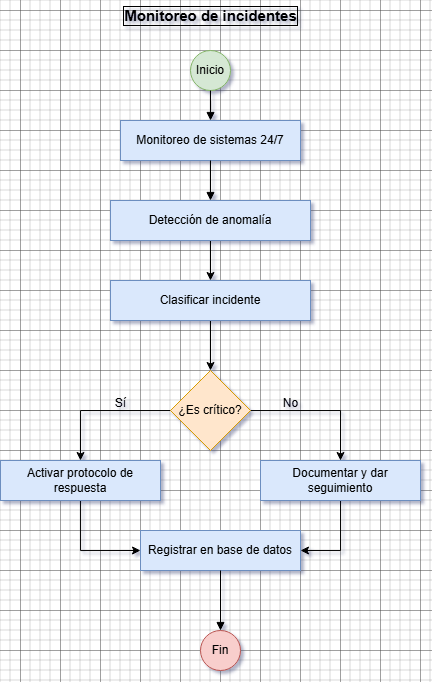

The diagram above was exported from draw.io. Its source (the exported page's mxGraphModel, read from the mxfile embedded in the PNG):
<mxGraphModel dx="-191" dy="813" grid="1" gridSize="10" guides="1" tooltips="1" connect="1" arrows="1" fold="1" page="1" pageScale="1" pageWidth="850" pageHeight="1100" math="0" shadow="0">
  <root>
    <mxCell id="0" />
    <mxCell id="1" parent="0" />
    <mxCell id="SOoTkSHCBlqvavaLVqUn-1" value="Inicio" style="ellipse;whiteSpace=wrap;html=1;fillColor=#d5e8d4;strokeColor=#82b366;" vertex="1" parent="1">
      <mxGeometry x="2050" y="160" width="40" height="40" as="geometry" />
    </mxCell>
    <mxCell id="SOoTkSHCBlqvavaLVqUn-2" value="Monitoreo de sistemas 24/7" style="rounded=0;whiteSpace=wrap;html=1;fillColor=#dae8fc;strokeColor=#6c8ebf;" vertex="1" parent="1">
      <mxGeometry x="1980" y="230" width="180" height="40" as="geometry" />
    </mxCell>
    <mxCell id="SOoTkSHCBlqvavaLVqUn-3" style="edgeStyle=orthogonalEdgeStyle;rounded=0;orthogonalLoop=1;jettySize=auto;html=1;entryX=0.5;entryY=0;entryDx=0;entryDy=0;" edge="1" parent="1" source="SOoTkSHCBlqvavaLVqUn-4" target="SOoTkSHCBlqvavaLVqUn-20">
      <mxGeometry relative="1" as="geometry" />
    </mxCell>
    <mxCell id="SOoTkSHCBlqvavaLVqUn-4" value="Detección de anomalía" style="rounded=0;whiteSpace=wrap;html=1;fillColor=#dae8fc;strokeColor=#6c8ebf;" vertex="1" parent="1">
      <mxGeometry x="1970" y="310" width="200" height="40" as="geometry" />
    </mxCell>
    <mxCell id="SOoTkSHCBlqvavaLVqUn-5" value="Registrar en base de datos" style="rounded=0;whiteSpace=wrap;html=1;fillColor=#dae8fc;strokeColor=#6c8ebf;" vertex="1" parent="1">
      <mxGeometry x="2000" y="640" width="160" height="40" as="geometry" />
    </mxCell>
    <mxCell id="SOoTkSHCBlqvavaLVqUn-6" value="Fin" style="ellipse;whiteSpace=wrap;html=1;fillColor=#f8cecc;strokeColor=#b85450;" vertex="1" parent="1">
      <mxGeometry x="2060" y="740" width="40" height="40" as="geometry" />
    </mxCell>
    <mxCell id="SOoTkSHCBlqvavaLVqUn-7" style="edgeStyle=orthogonalEdgeStyle;rounded=0;orthogonalLoop=1;jettySize=auto;html=1;endArrow=block;" edge="1" parent="1" source="SOoTkSHCBlqvavaLVqUn-1" target="SOoTkSHCBlqvavaLVqUn-2">
      <mxGeometry relative="1" as="geometry" />
    </mxCell>
    <mxCell id="SOoTkSHCBlqvavaLVqUn-8" style="edgeStyle=orthogonalEdgeStyle;rounded=0;orthogonalLoop=1;jettySize=auto;html=1;endArrow=block;" edge="1" parent="1" source="SOoTkSHCBlqvavaLVqUn-2" target="SOoTkSHCBlqvavaLVqUn-4">
      <mxGeometry relative="1" as="geometry" />
    </mxCell>
    <mxCell id="SOoTkSHCBlqvavaLVqUn-9" style="edgeStyle=orthogonalEdgeStyle;rounded=0;orthogonalLoop=1;jettySize=auto;html=1;endArrow=block;" edge="1" parent="1" source="SOoTkSHCBlqvavaLVqUn-5" target="SOoTkSHCBlqvavaLVqUn-6">
      <mxGeometry relative="1" as="geometry" />
    </mxCell>
    <mxCell id="SOoTkSHCBlqvavaLVqUn-10" style="edgeStyle=orthogonalEdgeStyle;rounded=0;orthogonalLoop=1;jettySize=auto;html=1;entryX=0.5;entryY=0;entryDx=0;entryDy=0;" edge="1" parent="1" source="SOoTkSHCBlqvavaLVqUn-12" target="SOoTkSHCBlqvavaLVqUn-14">
      <mxGeometry relative="1" as="geometry" />
    </mxCell>
    <mxCell id="SOoTkSHCBlqvavaLVqUn-11" style="edgeStyle=orthogonalEdgeStyle;rounded=0;orthogonalLoop=1;jettySize=auto;html=1;entryX=0.5;entryY=0;entryDx=0;entryDy=0;" edge="1" parent="1" source="SOoTkSHCBlqvavaLVqUn-12" target="SOoTkSHCBlqvavaLVqUn-16">
      <mxGeometry relative="1" as="geometry" />
    </mxCell>
    <mxCell id="SOoTkSHCBlqvavaLVqUn-12" value="¿Es crítico?" style="rhombus;whiteSpace=wrap;html=1;fillColor=#ffe6cc;strokeColor=#d79b00;" vertex="1" parent="1">
      <mxGeometry x="2030" y="480" width="80" height="80" as="geometry" />
    </mxCell>
    <mxCell id="SOoTkSHCBlqvavaLVqUn-13" style="edgeStyle=orthogonalEdgeStyle;rounded=0;orthogonalLoop=1;jettySize=auto;html=1;entryX=0;entryY=0.5;entryDx=0;entryDy=0;" edge="1" parent="1" source="SOoTkSHCBlqvavaLVqUn-14" target="SOoTkSHCBlqvavaLVqUn-5">
      <mxGeometry relative="1" as="geometry" />
    </mxCell>
    <mxCell id="SOoTkSHCBlqvavaLVqUn-14" value="Activar protocolo de respuesta" style="rounded=0;whiteSpace=wrap;html=1;fillColor=#dae8fc;strokeColor=#6c8ebf;" vertex="1" parent="1">
      <mxGeometry x="1860" y="570" width="160" height="40" as="geometry" />
    </mxCell>
    <mxCell id="SOoTkSHCBlqvavaLVqUn-15" style="edgeStyle=orthogonalEdgeStyle;rounded=0;orthogonalLoop=1;jettySize=auto;html=1;entryX=1;entryY=0.5;entryDx=0;entryDy=0;" edge="1" parent="1" source="SOoTkSHCBlqvavaLVqUn-16" target="SOoTkSHCBlqvavaLVqUn-5">
      <mxGeometry relative="1" as="geometry">
        <Array as="points">
          <mxPoint x="2200" y="660" />
        </Array>
      </mxGeometry>
    </mxCell>
    <mxCell id="SOoTkSHCBlqvavaLVqUn-16" value="Documentar y dar seguimiento" style="rounded=0;whiteSpace=wrap;html=1;fillColor=#dae8fc;strokeColor=#6c8ebf;" vertex="1" parent="1">
      <mxGeometry x="2120" y="570" width="160" height="40" as="geometry" />
    </mxCell>
    <mxCell id="SOoTkSHCBlqvavaLVqUn-17" value="Sí" style="text;html=1;align=center;verticalAlign=middle;resizable=0;points=[];autosize=1;strokeColor=none;fillColor=none;" vertex="1" parent="1">
      <mxGeometry x="1965" y="498" width="30" height="30" as="geometry" />
    </mxCell>
    <mxCell id="SOoTkSHCBlqvavaLVqUn-18" value="No" style="text;html=1;align=center;verticalAlign=middle;resizable=0;points=[];autosize=1;strokeColor=none;fillColor=none;" vertex="1" parent="1">
      <mxGeometry x="2130" y="498" width="40" height="30" as="geometry" />
    </mxCell>
    <mxCell id="SOoTkSHCBlqvavaLVqUn-19" style="edgeStyle=orthogonalEdgeStyle;rounded=0;orthogonalLoop=1;jettySize=auto;html=1;entryX=0.5;entryY=0;entryDx=0;entryDy=0;" edge="1" parent="1" source="SOoTkSHCBlqvavaLVqUn-20" target="SOoTkSHCBlqvavaLVqUn-12">
      <mxGeometry relative="1" as="geometry" />
    </mxCell>
    <mxCell id="SOoTkSHCBlqvavaLVqUn-20" value="Clasificar incidente" style="rounded=0;whiteSpace=wrap;html=1;fillColor=#dae8fc;strokeColor=#6c8ebf;" vertex="1" parent="1">
      <mxGeometry x="1970" y="390" width="200" height="40" as="geometry" />
    </mxCell>
    <mxCell id="SOoTkSHCBlqvavaLVqUn-21" value="Monitoreo de incidentes" style="text;html=1;align=center;verticalAlign=middle;resizable=0;points=[];autosize=1;strokeColor=none;fillColor=none;fontStyle=1;labelBackgroundColor=none;labelBorderColor=default;fontSize=15;" vertex="1" parent="1">
      <mxGeometry x="1980" y="110" width="180" height="30" as="geometry" />
    </mxCell>
  </root>
</mxGraphModel>